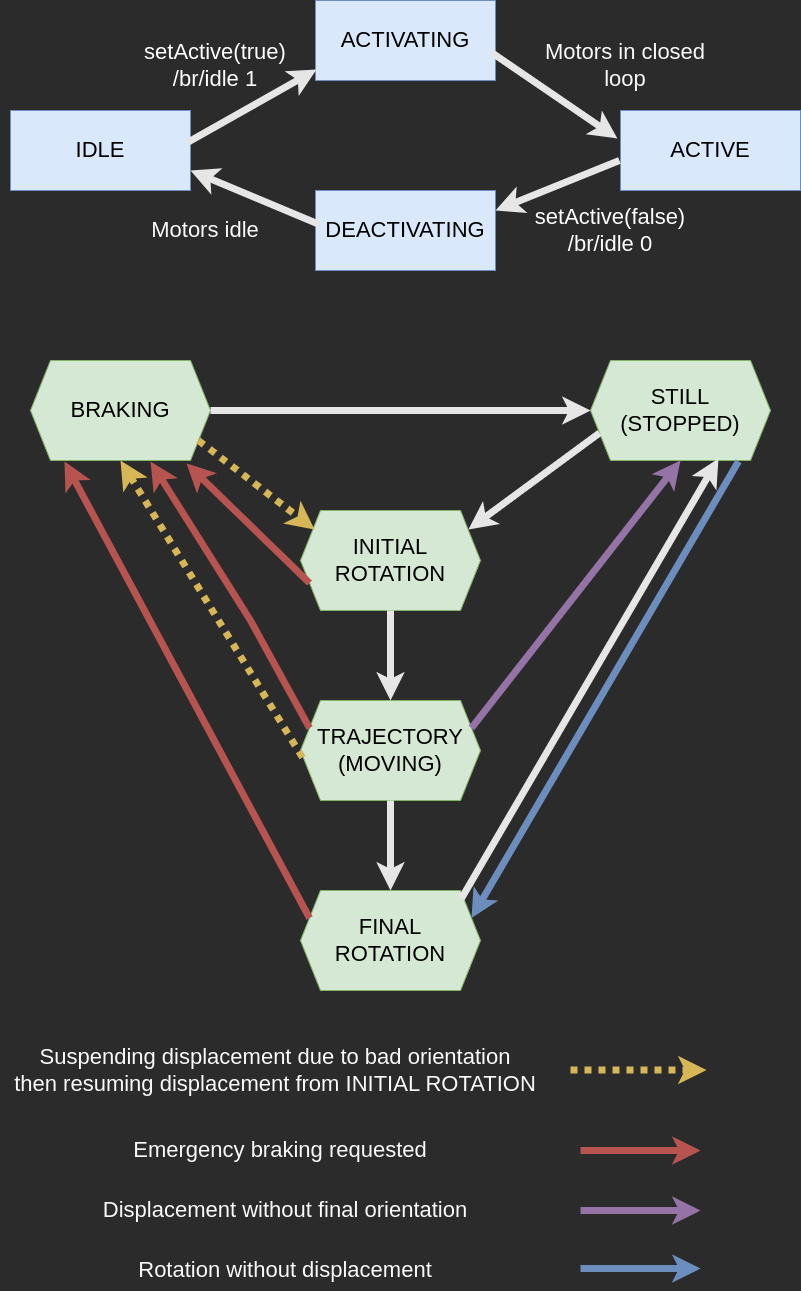

The diagram above was exported from draw.io. Its source (the exported page's mxGraphModel, read from the mxfile embedded in the PNG):
<mxGraphModel dx="1424" dy="836" grid="1" gridSize="10" guides="1" tooltips="1" connect="1" arrows="1" fold="1" page="1" pageScale="1" pageWidth="850" pageHeight="1100" background="#2B2B2B" math="0" shadow="0">
  <root>
    <mxCell id="0" />
    <mxCell id="1" parent="0" />
    <mxCell id="SgiTrQyAae9wXX1JVmTs-1" value="&lt;font style=&quot;font-size: 22px;&quot;&gt;IDLE&lt;/font&gt;" style="rounded=0;whiteSpace=wrap;html=1;fillColor=#dae8fc;strokeColor=#6c8ebf;" parent="1" vertex="1">
      <mxGeometry x="30" y="170" width="180" height="80" as="geometry" />
    </mxCell>
    <mxCell id="SgiTrQyAae9wXX1JVmTs-2" value="&lt;font style=&quot;font-size: 22px;&quot;&gt;ACTIVATING&lt;/font&gt;" style="rounded=0;whiteSpace=wrap;html=1;fillColor=#dae8fc;strokeColor=#6c8ebf;" parent="1" vertex="1">
      <mxGeometry x="335" y="60" width="180" height="80" as="geometry" />
    </mxCell>
    <mxCell id="SgiTrQyAae9wXX1JVmTs-3" value="&lt;font style=&quot;font-size: 22px;&quot;&gt;DEACTIVATING&lt;/font&gt;" style="rounded=0;whiteSpace=wrap;html=1;fillColor=#dae8fc;strokeColor=#6c8ebf;" parent="1" vertex="1">
      <mxGeometry x="335" y="250" width="180" height="80" as="geometry" />
    </mxCell>
    <mxCell id="SgiTrQyAae9wXX1JVmTs-5" value="&lt;font style=&quot;font-size: 22px;&quot;&gt;ACTIVE&lt;/font&gt;" style="rounded=0;whiteSpace=wrap;html=1;fillColor=#dae8fc;strokeColor=#6c8ebf;" parent="1" vertex="1">
      <mxGeometry x="640" y="170" width="180" height="80" as="geometry" />
    </mxCell>
    <mxCell id="SgiTrQyAae9wXX1JVmTs-7" value="" style="endArrow=classic;html=1;rounded=0;entryX=0.006;entryY=0.863;entryDx=0;entryDy=0;entryPerimeter=0;exitX=0.983;exitY=0.4;exitDx=0;exitDy=0;exitPerimeter=0;strokeWidth=7;strokeColor=#E6E6E6;" parent="1" source="SgiTrQyAae9wXX1JVmTs-1" target="SgiTrQyAae9wXX1JVmTs-2" edge="1">
      <mxGeometry width="50" height="50" relative="1" as="geometry">
        <mxPoint x="250" y="210" as="sourcePoint" />
        <mxPoint x="260" y="150" as="targetPoint" />
      </mxGeometry>
    </mxCell>
    <mxCell id="SgiTrQyAae9wXX1JVmTs-8" value="" style="endArrow=classic;html=1;rounded=0;entryX=-0.017;entryY=0.35;entryDx=0;entryDy=0;entryPerimeter=0;exitX=0.978;exitY=0.65;exitDx=0;exitDy=0;exitPerimeter=0;strokeWidth=7;strokeColor=#E6E6E6;" parent="1" source="SgiTrQyAae9wXX1JVmTs-2" target="SgiTrQyAae9wXX1JVmTs-5" edge="1">
      <mxGeometry width="50" height="50" relative="1" as="geometry">
        <mxPoint x="425.06" y="212.96" as="sourcePoint" />
        <mxPoint x="499.06" y="149.96" as="targetPoint" />
      </mxGeometry>
    </mxCell>
    <mxCell id="SgiTrQyAae9wXX1JVmTs-10" value="" style="endArrow=classic;html=1;rounded=0;entryX=1;entryY=0.25;entryDx=0;entryDy=0;exitX=-0.006;exitY=0.625;exitDx=0;exitDy=0;exitPerimeter=0;strokeWidth=7;strokeColor=#E6E6E6;" parent="1" source="SgiTrQyAae9wXX1JVmTs-5" target="SgiTrQyAae9wXX1JVmTs-3" edge="1">
      <mxGeometry width="50" height="50" relative="1" as="geometry">
        <mxPoint x="460" y="240" as="sourcePoint" />
        <mxPoint x="541" y="316" as="targetPoint" />
      </mxGeometry>
    </mxCell>
    <mxCell id="SgiTrQyAae9wXX1JVmTs-11" value="" style="endArrow=classic;html=1;rounded=0;entryX=1;entryY=0.75;entryDx=0;entryDy=0;exitX=0.022;exitY=0.425;exitDx=0;exitDy=0;exitPerimeter=0;strokeWidth=7;strokeColor=#E6E6E6;" parent="1" source="SgiTrQyAae9wXX1JVmTs-3" target="SgiTrQyAae9wXX1JVmTs-1" edge="1">
      <mxGeometry width="50" height="50" relative="1" as="geometry">
        <mxPoint x="476" y="142" as="sourcePoint" />
        <mxPoint x="557" y="218" as="targetPoint" />
      </mxGeometry>
    </mxCell>
    <mxCell id="SgiTrQyAae9wXX1JVmTs-14" value="&lt;font style=&quot;font-size: 22px;&quot;&gt;STILL (STOPPED)&lt;br&gt;&lt;/font&gt;" style="shape=hexagon;perimeter=hexagonPerimeter2;whiteSpace=wrap;html=1;fixedSize=1;fillColor=#d5e8d4;strokeColor=#82b366;" parent="1" vertex="1">
      <mxGeometry x="610" y="420" width="180" height="100" as="geometry" />
    </mxCell>
    <mxCell id="SgiTrQyAae9wXX1JVmTs-15" value="&lt;font style=&quot;font-size: 22px;&quot;&gt;BRAKING&lt;/font&gt;" style="shape=hexagon;perimeter=hexagonPerimeter2;whiteSpace=wrap;html=1;fixedSize=1;fillColor=#d5e8d4;strokeColor=#82b366;" parent="1" vertex="1">
      <mxGeometry x="50" y="420" width="180" height="100" as="geometry" />
    </mxCell>
    <mxCell id="SgiTrQyAae9wXX1JVmTs-16" value="&lt;font style=&quot;font-size: 22px;&quot;&gt;INITIAL ROTATION&lt;br&gt;&lt;/font&gt;" style="shape=hexagon;perimeter=hexagonPerimeter2;whiteSpace=wrap;html=1;fixedSize=1;fillColor=#d5e8d4;strokeColor=#82b366;" parent="1" vertex="1">
      <mxGeometry x="320" y="570" width="180" height="100" as="geometry" />
    </mxCell>
    <mxCell id="SgiTrQyAae9wXX1JVmTs-18" value="&lt;div&gt;&lt;font style=&quot;font-size: 22px;&quot;&gt;TRAJECTORY&lt;/font&gt;&lt;/div&gt;&lt;div&gt;&lt;font style=&quot;font-size: 22px;&quot;&gt;(MOVING)&lt;br&gt;&lt;/font&gt;&lt;/div&gt;" style="shape=hexagon;perimeter=hexagonPerimeter2;whiteSpace=wrap;html=1;fixedSize=1;fillColor=#d5e8d4;strokeColor=#82b366;" parent="1" vertex="1">
      <mxGeometry x="320" y="760" width="180" height="100" as="geometry" />
    </mxCell>
    <mxCell id="SgiTrQyAae9wXX1JVmTs-19" value="&lt;font style=&quot;font-size: 22px;&quot;&gt;FINAL ROTATION&lt;br&gt;&lt;/font&gt;" style="shape=hexagon;perimeter=hexagonPerimeter2;whiteSpace=wrap;html=1;fixedSize=1;fillColor=#d5e8d4;strokeColor=#82b366;" parent="1" vertex="1">
      <mxGeometry x="320" y="950" width="180" height="100" as="geometry" />
    </mxCell>
    <mxCell id="SgiTrQyAae9wXX1JVmTs-21" value="" style="endArrow=classic;html=1;rounded=0;entryX=0.933;entryY=0.19;entryDx=0;entryDy=0;exitX=0;exitY=0.75;exitDx=0;exitDy=0;strokeWidth=7;strokeColor=#E6E6E6;entryPerimeter=0;" parent="1" source="SgiTrQyAae9wXX1JVmTs-14" target="SgiTrQyAae9wXX1JVmTs-16" edge="1">
      <mxGeometry width="50" height="50" relative="1" as="geometry">
        <mxPoint x="654" y="674" as="sourcePoint" />
        <mxPoint x="580" y="610" as="targetPoint" />
      </mxGeometry>
    </mxCell>
    <mxCell id="SgiTrQyAae9wXX1JVmTs-23" value="" style="endArrow=classic;html=1;rounded=0;entryX=0.5;entryY=0;entryDx=0;entryDy=0;exitX=0.5;exitY=1;exitDx=0;exitDy=0;strokeWidth=7;strokeColor=#E6E6E6;" parent="1" source="SgiTrQyAae9wXX1JVmTs-16" target="SgiTrQyAae9wXX1JVmTs-18" edge="1">
      <mxGeometry width="50" height="50" relative="1" as="geometry">
        <mxPoint x="593" y="580" as="sourcePoint" />
        <mxPoint x="548" y="629" as="targetPoint" />
      </mxGeometry>
    </mxCell>
    <mxCell id="SgiTrQyAae9wXX1JVmTs-24" value="" style="endArrow=classic;html=1;rounded=0;entryX=0.5;entryY=0;entryDx=0;entryDy=0;strokeWidth=7;strokeColor=#E6E6E6;exitX=0.5;exitY=1;exitDx=0;exitDy=0;" parent="1" source="SgiTrQyAae9wXX1JVmTs-18" target="SgiTrQyAae9wXX1JVmTs-19" edge="1">
      <mxGeometry width="50" height="50" relative="1" as="geometry">
        <mxPoint x="450" y="890" as="sourcePoint" />
        <mxPoint x="415" y="880" as="targetPoint" />
      </mxGeometry>
    </mxCell>
    <mxCell id="SgiTrQyAae9wXX1JVmTs-25" value="" style="endArrow=classic;html=1;rounded=0;entryX=0.5;entryY=1;entryDx=0;entryDy=0;exitX=1;exitY=0.25;exitDx=0;exitDy=0;strokeWidth=7;strokeColor=#9673a6;fillColor=#e1d5e7;" parent="1" source="SgiTrQyAae9wXX1JVmTs-18" target="SgiTrQyAae9wXX1JVmTs-14" edge="1">
      <mxGeometry width="50" height="50" relative="1" as="geometry">
        <mxPoint x="645" y="730" as="sourcePoint" />
        <mxPoint x="600" y="779" as="targetPoint" />
      </mxGeometry>
    </mxCell>
    <mxCell id="SgiTrQyAae9wXX1JVmTs-26" value="" style="endArrow=classic;html=1;rounded=0;entryX=0.5;entryY=1;entryDx=0;entryDy=0;exitX=0.011;exitY=0.57;exitDx=0;exitDy=0;strokeWidth=7;strokeColor=#d6b656;exitPerimeter=0;dashed=1;dashPattern=1 1;fillColor=#fff2cc;" parent="1" source="SgiTrQyAae9wXX1JVmTs-18" target="SgiTrQyAae9wXX1JVmTs-15" edge="1">
      <mxGeometry width="50" height="50" relative="1" as="geometry">
        <mxPoint x="370" y="791" as="sourcePoint" />
        <mxPoint x="325" y="840" as="targetPoint" />
      </mxGeometry>
    </mxCell>
    <mxCell id="SgiTrQyAae9wXX1JVmTs-27" value="" style="endArrow=classic;html=1;rounded=0;entryX=0;entryY=0.5;entryDx=0;entryDy=0;exitX=1;exitY=0.5;exitDx=0;exitDy=0;strokeWidth=7;strokeColor=#E6E6E6;" parent="1" source="SgiTrQyAae9wXX1JVmTs-15" target="SgiTrQyAae9wXX1JVmTs-14" edge="1">
      <mxGeometry width="50" height="50" relative="1" as="geometry">
        <mxPoint x="633" y="620" as="sourcePoint" />
        <mxPoint x="588" y="669" as="targetPoint" />
      </mxGeometry>
    </mxCell>
    <mxCell id="SgiTrQyAae9wXX1JVmTs-28" value="" style="endArrow=classic;html=1;rounded=0;exitX=0.933;exitY=0.8;exitDx=0;exitDy=0;strokeWidth=7;strokeColor=#d6b656;exitPerimeter=0;entryX=0.078;entryY=0.19;entryDx=0;entryDy=0;entryPerimeter=0;dashed=1;dashPattern=1 1;fillColor=#fff2cc;" parent="1" source="SgiTrQyAae9wXX1JVmTs-15" target="SgiTrQyAae9wXX1JVmTs-16" edge="1">
      <mxGeometry width="50" height="50" relative="1" as="geometry">
        <mxPoint x="643" y="630" as="sourcePoint" />
        <mxPoint x="320" y="590" as="targetPoint" />
      </mxGeometry>
    </mxCell>
    <mxCell id="SgiTrQyAae9wXX1JVmTs-29" value="" style="endArrow=classic;html=1;rounded=0;entryX=0.711;entryY=0.98;entryDx=0;entryDy=0;exitX=0.894;exitY=0.08;exitDx=0;exitDy=0;strokeWidth=7;strokeColor=#E6E6E6;entryPerimeter=0;exitPerimeter=0;" parent="1" source="SgiTrQyAae9wXX1JVmTs-19" target="SgiTrQyAae9wXX1JVmTs-14" edge="1">
      <mxGeometry width="50" height="50" relative="1" as="geometry">
        <mxPoint x="551" y="778" as="sourcePoint" />
        <mxPoint x="640" y="550" as="targetPoint" />
      </mxGeometry>
    </mxCell>
    <mxCell id="SgiTrQyAae9wXX1JVmTs-30" value="&lt;div&gt;&lt;font style=&quot;font-size: 22px;&quot; color=&quot;#ffffff&quot;&gt;setActive(true)&lt;/font&gt;&lt;/div&gt;&lt;div&gt;&lt;font style=&quot;font-size: 22px;&quot; color=&quot;#ffffff&quot;&gt;/br/idle 1&lt;br&gt;&lt;/font&gt;&lt;/div&gt;" style="text;html=1;align=center;verticalAlign=middle;whiteSpace=wrap;rounded=0;" parent="1" vertex="1">
      <mxGeometry x="180" y="110" width="110" height="30" as="geometry" />
    </mxCell>
    <mxCell id="SgiTrQyAae9wXX1JVmTs-32" value="&lt;div&gt;&lt;font style=&quot;font-size: 22px;&quot; color=&quot;#ffffff&quot;&gt;setActive(false)&lt;/font&gt;&lt;/div&gt;&lt;div&gt;&lt;font style=&quot;font-size: 22px;&quot; color=&quot;#ffffff&quot;&gt;/br/idle 0&lt;br&gt;&lt;/font&gt;&lt;/div&gt;" style="text;html=1;align=center;verticalAlign=middle;whiteSpace=wrap;rounded=0;" parent="1" vertex="1">
      <mxGeometry x="575" y="275" width="110" height="30" as="geometry" />
    </mxCell>
    <mxCell id="SgiTrQyAae9wXX1JVmTs-33" value="&lt;font style=&quot;font-size: 22px;&quot; color=&quot;#fafafa&quot;&gt;Motors in closed loop&lt;br&gt;&lt;/font&gt;" style="text;html=1;align=center;verticalAlign=middle;whiteSpace=wrap;rounded=0;" parent="1" vertex="1">
      <mxGeometry x="560" y="110" width="170" height="30" as="geometry" />
    </mxCell>
    <mxCell id="SgiTrQyAae9wXX1JVmTs-34" value="&lt;font style=&quot;font-size: 22px;&quot; color=&quot;#fafafa&quot;&gt;Motors idle&lt;br&gt;&lt;/font&gt;" style="text;html=1;align=center;verticalAlign=middle;whiteSpace=wrap;rounded=0;" parent="1" vertex="1">
      <mxGeometry x="140" y="275" width="170" height="30" as="geometry" />
    </mxCell>
    <mxCell id="SgiTrQyAae9wXX1JVmTs-36" value="" style="endArrow=classic;html=1;rounded=0;entryX=1;entryY=0.25;entryDx=0;entryDy=0;exitX=0.822;exitY=1.01;exitDx=0;exitDy=0;strokeWidth=7;strokeColor=#6c8ebf;exitPerimeter=0;fillColor=#dae8fc;" parent="1" source="SgiTrQyAae9wXX1JVmTs-14" target="SgiTrQyAae9wXX1JVmTs-19" edge="1">
      <mxGeometry width="50" height="50" relative="1" as="geometry">
        <mxPoint x="646" y="520" as="sourcePoint" />
        <mxPoint x="515" y="616" as="targetPoint" />
      </mxGeometry>
    </mxCell>
    <mxCell id="SgiTrQyAae9wXX1JVmTs-37" value="&lt;font style=&quot;font-size: 22px;&quot; color=&quot;#fafafa&quot;&gt;Suspending displacement due to bad orientation&lt;br&gt;then resuming displacement from INITIAL ROTATION&lt;br&gt;&lt;/font&gt;" style="text;html=1;align=center;verticalAlign=middle;whiteSpace=wrap;rounded=0;" parent="1" vertex="1">
      <mxGeometry x="20" y="1080" width="550" height="100" as="geometry" />
    </mxCell>
    <mxCell id="L4HBEbBPlxoyrNJZoO_B-1" value="" style="endArrow=classic;html=1;rounded=0;entryX=0.667;entryY=1.01;entryDx=0;entryDy=0;exitX=0;exitY=0.25;exitDx=0;exitDy=0;strokeWidth=7;strokeColor=#b85450;entryPerimeter=0;fillColor=#f8cecc;" edge="1" parent="1" source="SgiTrQyAae9wXX1JVmTs-18" target="SgiTrQyAae9wXX1JVmTs-15">
      <mxGeometry width="50" height="50" relative="1" as="geometry">
        <mxPoint x="491" y="968" as="sourcePoint" />
        <mxPoint x="748" y="528" as="targetPoint" />
        <Array as="points">
          <mxPoint x="270" y="680" />
        </Array>
      </mxGeometry>
    </mxCell>
    <mxCell id="L4HBEbBPlxoyrNJZoO_B-5" value="" style="endArrow=classic;html=1;rounded=0;entryX=0.867;entryY=1.03;entryDx=0;entryDy=0;exitX=0;exitY=0.75;exitDx=0;exitDy=0;strokeWidth=7;strokeColor=#b85450;entryPerimeter=0;fillColor=#f8cecc;" edge="1" parent="1" source="SgiTrQyAae9wXX1JVmTs-16" target="SgiTrQyAae9wXX1JVmTs-15">
      <mxGeometry width="50" height="50" relative="1" as="geometry">
        <mxPoint x="629" y="503" as="sourcePoint" />
        <mxPoint x="498" y="599" as="targetPoint" />
      </mxGeometry>
    </mxCell>
    <mxCell id="L4HBEbBPlxoyrNJZoO_B-6" value="" style="endArrow=classic;html=1;rounded=0;exitX=0;exitY=0.25;exitDx=0;exitDy=0;strokeWidth=7;strokeColor=#b85450;fillColor=#f8cecc;entryX=0.189;entryY=1.01;entryDx=0;entryDy=0;entryPerimeter=0;" edge="1" parent="1" source="SgiTrQyAae9wXX1JVmTs-19" target="SgiTrQyAae9wXX1JVmTs-15">
      <mxGeometry width="50" height="50" relative="1" as="geometry">
        <mxPoint x="339" y="653" as="sourcePoint" />
        <mxPoint x="80" y="530" as="targetPoint" />
      </mxGeometry>
    </mxCell>
    <mxCell id="L4HBEbBPlxoyrNJZoO_B-7" value="" style="endArrow=classic;html=1;rounded=0;exitX=0.933;exitY=0.8;exitDx=0;exitDy=0;strokeWidth=7;strokeColor=#d6b656;exitPerimeter=0;dashed=1;dashPattern=1 1;fillColor=#fff2cc;" edge="1" parent="1">
      <mxGeometry width="50" height="50" relative="1" as="geometry">
        <mxPoint x="590" y="1129.5" as="sourcePoint" />
        <mxPoint x="726" y="1129.5" as="targetPoint" />
      </mxGeometry>
    </mxCell>
    <mxCell id="L4HBEbBPlxoyrNJZoO_B-10" value="" style="endArrow=classic;html=1;rounded=0;strokeWidth=7;strokeColor=#b85450;fillColor=#f8cecc;" edge="1" parent="1">
      <mxGeometry width="50" height="50" relative="1" as="geometry">
        <mxPoint x="600" y="1210" as="sourcePoint" />
        <mxPoint x="720" y="1210" as="targetPoint" />
      </mxGeometry>
    </mxCell>
    <mxCell id="L4HBEbBPlxoyrNJZoO_B-11" value="&lt;font style=&quot;font-size: 22px;&quot; color=&quot;#fafafa&quot;&gt;Emergency braking requested&lt;br&gt;&lt;/font&gt;" style="text;html=1;align=center;verticalAlign=middle;whiteSpace=wrap;rounded=0;" vertex="1" parent="1">
      <mxGeometry x="25" y="1190" width="550" height="40" as="geometry" />
    </mxCell>
    <mxCell id="L4HBEbBPlxoyrNJZoO_B-12" value="" style="endArrow=classic;html=1;rounded=0;strokeWidth=7;strokeColor=#9673a6;fillColor=#e1d5e7;" edge="1" parent="1">
      <mxGeometry width="50" height="50" relative="1" as="geometry">
        <mxPoint x="600" y="1270" as="sourcePoint" />
        <mxPoint x="720" y="1270" as="targetPoint" />
      </mxGeometry>
    </mxCell>
    <mxCell id="L4HBEbBPlxoyrNJZoO_B-13" value="&lt;font style=&quot;font-size: 22px;&quot; color=&quot;#fafafa&quot;&gt;Displacement without final orientation&lt;br&gt;&lt;/font&gt;" style="text;html=1;align=center;verticalAlign=middle;whiteSpace=wrap;rounded=0;" vertex="1" parent="1">
      <mxGeometry x="30" y="1250" width="550" height="40" as="geometry" />
    </mxCell>
    <mxCell id="L4HBEbBPlxoyrNJZoO_B-14" value="&lt;font style=&quot;font-size: 22px;&quot; color=&quot;#fafafa&quot;&gt;Rotation without displacement&lt;br&gt;&lt;/font&gt;" style="text;html=1;align=center;verticalAlign=middle;whiteSpace=wrap;rounded=0;" vertex="1" parent="1">
      <mxGeometry x="30" y="1310" width="550" height="40" as="geometry" />
    </mxCell>
    <mxCell id="L4HBEbBPlxoyrNJZoO_B-15" value="" style="endArrow=classic;html=1;rounded=0;strokeWidth=7;strokeColor=#6c8ebf;fillColor=#dae8fc;" edge="1" parent="1">
      <mxGeometry width="50" height="50" relative="1" as="geometry">
        <mxPoint x="600" y="1328" as="sourcePoint" />
        <mxPoint x="720" y="1328" as="targetPoint" />
      </mxGeometry>
    </mxCell>
  </root>
</mxGraphModel>